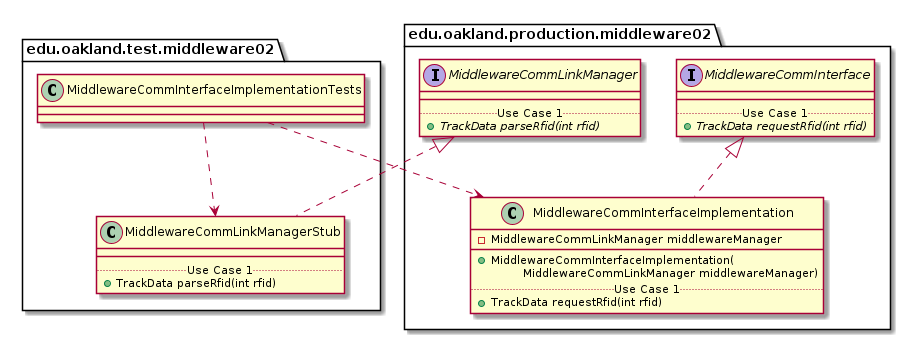

The diagram above was rendered by PlantUML. Its source (embedded in the PNG):
@startuml MiddlewareCommInterfaceImplementationTests_Closure


package edu.oakland.test.middleware02 {
    class MiddlewareCommInterfaceImplementationTests {

    }
}




package edu.oakland.test.middleware02 {
    class MiddlewareCommLinkManagerStub {
        __
        .. Use Case 1 ..
        + TrackData parseRfid(int rfid)
    }
}




package edu.oakland.production.middleware02 {
    interface MiddlewareCommLinkManager {
        __
        .. Use Case 1 ..
        {abstract} + TrackData parseRfid(int rfid)
    }
}






MiddlewareCommLinkManagerStub .up.|> MiddlewareCommLinkManager



MiddlewareCommInterfaceImplementationTests ..> MiddlewareCommLinkManagerStub



package edu.oakland.production.middleware02 {
    class MiddlewareCommInterfaceImplementation {
        - MiddlewareCommLinkManager middlewareManager
        __
        + MiddlewareCommInterfaceImplementation(
        \tMiddlewareCommLinkManager middlewareManager)
        .. Use Case 1 ..
        + TrackData requestRfid(int rfid)
}




package edu.oakland.production.middleware02 {
    interface MiddlewareCommInterface {
        __
        .. Use Case 1 ..
        {abstract} + TrackData requestRfid(int rfid)
    }
}






MiddlewareCommInterfaceImplementation .up.|> MiddlewareCommInterface





MiddlewareCommInterfaceImplementationTests ..> MiddlewareCommInterfaceImplementation



@enduml